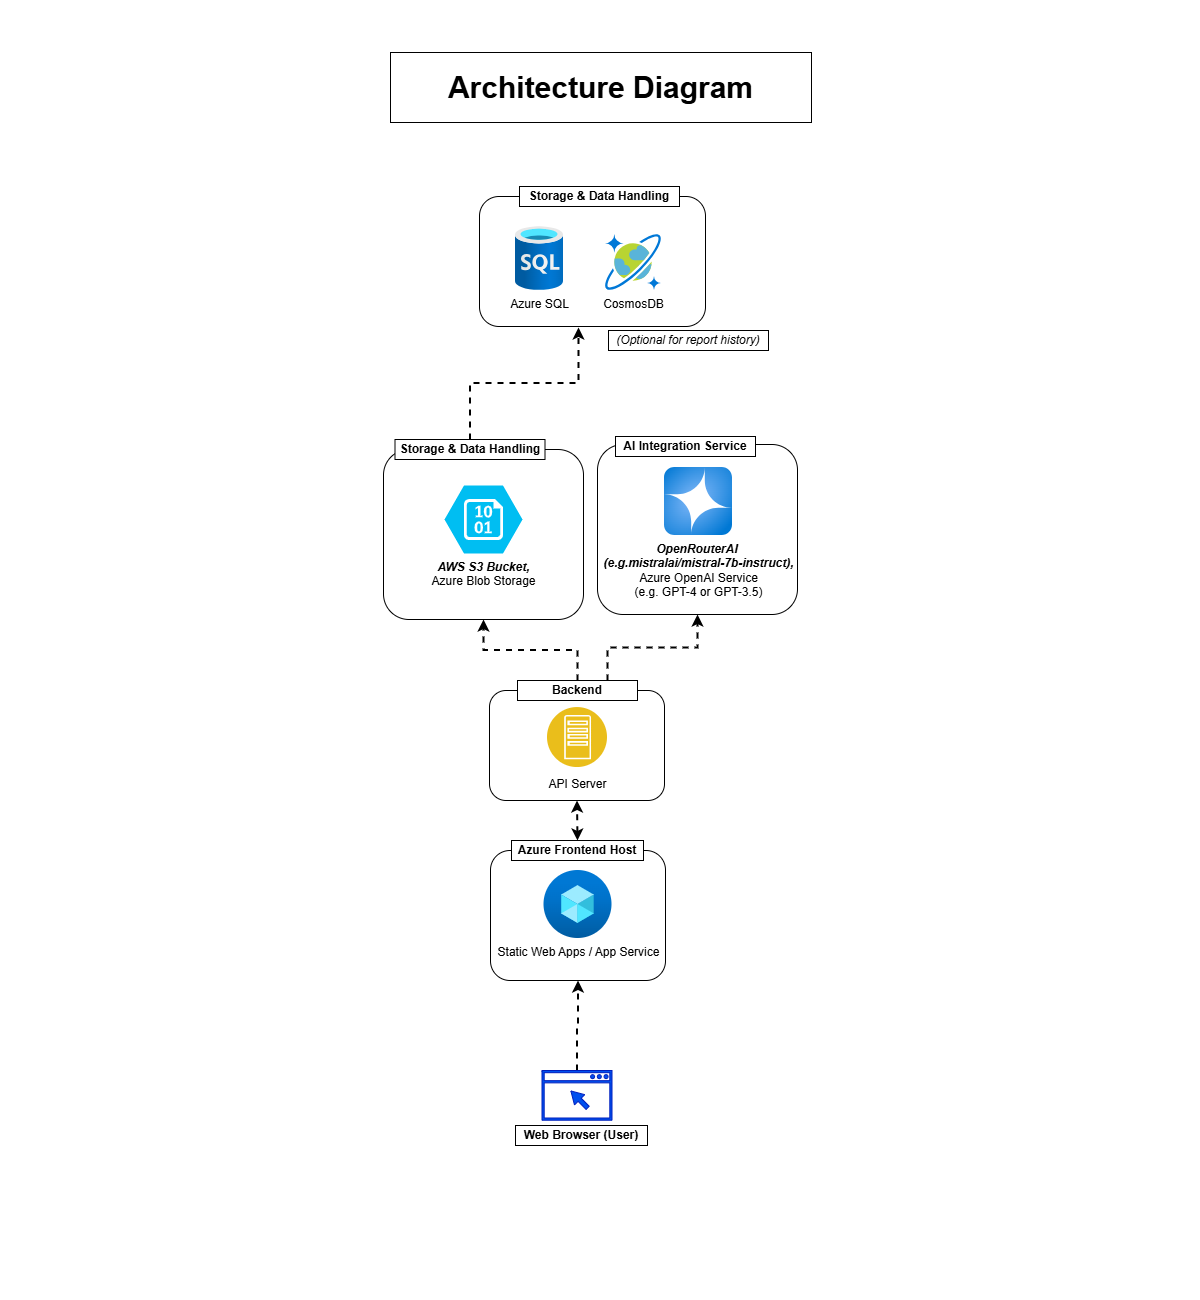

The diagram above was exported from draw.io. Its source (the exported page's mxGraphModel, read from the mxfile embedded in the PNG):
<mxGraphModel dx="1426" dy="849" grid="0" gridSize="10" guides="1" tooltips="1" connect="1" arrows="1" fold="1" page="1" pageScale="1" pageWidth="1200" pageHeight="1300" math="0" shadow="0">
  <root>
    <mxCell id="0" />
    <mxCell id="1" parent="0" />
    <mxCell id="QZlsd8cHxPxiDVMU8yJC-22" value="" style="rounded=1;whiteSpace=wrap;html=1;fillColor=none;" parent="1" vertex="1">
      <mxGeometry x="489" y="690" width="175" height="110" as="geometry" />
    </mxCell>
    <mxCell id="QZlsd8cHxPxiDVMU8yJC-19" value="" style="rounded=1;whiteSpace=wrap;html=1;fillColor=none;" parent="1" vertex="1">
      <mxGeometry x="383" y="449" width="200" height="170" as="geometry" />
    </mxCell>
    <mxCell id="QZlsd8cHxPxiDVMU8yJC-17" value="" style="rounded=1;whiteSpace=wrap;html=1;fillColor=none;" parent="1" vertex="1">
      <mxGeometry x="597" y="444" width="200" height="170" as="geometry" />
    </mxCell>
    <mxCell id="QZlsd8cHxPxiDVMU8yJC-13" value="" style="rounded=1;whiteSpace=wrap;html=1;fillColor=none;" parent="1" vertex="1">
      <mxGeometry x="479" y="196" width="226" height="130" as="geometry" />
    </mxCell>
    <mxCell id="QZlsd8cHxPxiDVMU8yJC-32" style="edgeStyle=orthogonalEdgeStyle;rounded=0;orthogonalLoop=1;jettySize=auto;html=1;entryX=0.5;entryY=1;entryDx=0;entryDy=0;dashed=1;strokeWidth=2;" parent="1" source="QZlsd8cHxPxiDVMU8yJC-3" target="QZlsd8cHxPxiDVMU8yJC-24" edge="1">
      <mxGeometry relative="1" as="geometry" />
    </mxCell>
    <mxCell id="QZlsd8cHxPxiDVMU8yJC-3" value="W" style="sketch=0;pointerEvents=1;shadow=0;dashed=0;html=1;strokeColor=#001DBC;fillColor=#0050ef;aspect=fixed;labelPosition=center;verticalLabelPosition=bottom;verticalAlign=top;align=center;outlineConnect=0;shape=mxgraph.vvd.web_browser;fontColor=#ffffff;" parent="1" vertex="1">
      <mxGeometry x="541.5" y="1070" width="70" height="49.7" as="geometry" />
    </mxCell>
    <mxCell id="QZlsd8cHxPxiDVMU8yJC-5" value="Static Web Apps / App Service" style="image;aspect=fixed;html=1;points=[];align=center;fontSize=12;image=img/lib/azure2/compute/Host_Pools.svg;" parent="1" vertex="1">
      <mxGeometry x="543.5" y="870" width="68" height="68" as="geometry" />
    </mxCell>
    <mxCell id="QZlsd8cHxPxiDVMU8yJC-6" value="&lt;font style=&quot;color: rgb(0, 0, 0);&quot;&gt;API Server&lt;/font&gt;" style="image;aspect=fixed;perimeter=ellipsePerimeter;html=1;align=center;shadow=0;dashed=0;fontColor=#4277BB;labelBackgroundColor=default;fontSize=12;spacingTop=3;image=img/lib/ibm/applications/app_server.svg;" parent="1" vertex="1">
      <mxGeometry x="547" y="707" width="60" height="60" as="geometry" />
    </mxCell>
    <mxCell id="QZlsd8cHxPxiDVMU8yJC-8" value="&lt;div&gt;&lt;b&gt;&lt;i&gt;OpenRouterAI&amp;nbsp;&lt;/i&gt;&lt;/b&gt;&lt;/div&gt;&lt;div&gt;&lt;b&gt;&lt;i&gt;(e.g.mistralai/mistral-7b-instruct),&lt;/i&gt;&lt;/b&gt;&lt;/div&gt;&lt;div&gt;&lt;span style=&quot;background-color: light-dark(#ffffff, var(--ge-dark-color, #121212)); color: light-dark(rgb(0, 0, 0), rgb(255, 255, 255));&quot;&gt;Azure OpenAI Service&lt;/span&gt;&lt;/div&gt;&lt;div&gt;(e.g. GPT-4 or GPT-3.5)&lt;/div&gt;" style="image;aspect=fixed;html=1;points=[];align=center;fontSize=12;image=img/lib/azure2/ai_machine_learning/Azure_OpenAI.svg;" parent="1" vertex="1">
      <mxGeometry x="664" y="467" width="68" height="68" as="geometry" />
    </mxCell>
    <mxCell id="QZlsd8cHxPxiDVMU8yJC-9" value="&lt;div&gt;&lt;b&gt;&lt;i&gt;AWS S3 Bucket,&lt;/i&gt;&lt;/b&gt;&lt;/div&gt;Azure Blob Storage" style="verticalLabelPosition=bottom;html=1;verticalAlign=top;align=center;strokeColor=none;fillColor=#00BEF2;shape=mxgraph.azure.storage_blob;" parent="1" vertex="1">
      <mxGeometry x="444" y="485" width="78" height="68" as="geometry" />
    </mxCell>
    <mxCell id="QZlsd8cHxPxiDVMU8yJC-10" value="Azure SQL" style="image;aspect=fixed;html=1;points=[];align=center;fontSize=12;image=img/lib/azure2/databases/SQL_Database.svg;" parent="1" vertex="1">
      <mxGeometry x="515" y="226" width="48" height="64" as="geometry" />
    </mxCell>
    <mxCell id="QZlsd8cHxPxiDVMU8yJC-11" value="CosmosDB" style="image;sketch=0;aspect=fixed;html=1;points=[];align=center;fontSize=12;image=img/lib/mscae/CosmosDB.svg;" parent="1" vertex="1">
      <mxGeometry x="605" y="234" width="56" height="56" as="geometry" />
    </mxCell>
    <mxCell id="QZlsd8cHxPxiDVMU8yJC-12" value="&lt;b&gt;&lt;font style=&quot;font-size: 30px;&quot;&gt;Architecture Diagram&lt;/font&gt;&lt;/b&gt;" style="rounded=0;whiteSpace=wrap;html=1;" parent="1" vertex="1">
      <mxGeometry x="390" y="52" width="421" height="70" as="geometry" />
    </mxCell>
    <mxCell id="QZlsd8cHxPxiDVMU8yJC-14" value="&lt;b&gt;Storage &amp;amp; Data Handling&lt;/b&gt;" style="rounded=0;whiteSpace=wrap;html=1;" parent="1" vertex="1">
      <mxGeometry x="519" y="186" width="160" height="20" as="geometry" />
    </mxCell>
    <mxCell id="QZlsd8cHxPxiDVMU8yJC-18" value="&lt;b&gt;AI Integration&amp;nbsp;Service&lt;/b&gt;" style="rounded=0;whiteSpace=wrap;html=1;" parent="1" vertex="1">
      <mxGeometry x="615" y="436" width="140" height="20" as="geometry" />
    </mxCell>
    <mxCell id="QZlsd8cHxPxiDVMU8yJC-20" value="&lt;b&gt;Storage &amp;amp; Data Handling&lt;/b&gt;" style="rounded=0;whiteSpace=wrap;html=1;" parent="1" vertex="1">
      <mxGeometry x="394.5" y="439" width="150" height="20" as="geometry" />
    </mxCell>
    <mxCell id="QZlsd8cHxPxiDVMU8yJC-28" style="edgeStyle=orthogonalEdgeStyle;rounded=0;orthogonalLoop=1;jettySize=auto;html=1;exitX=0.5;exitY=0;exitDx=0;exitDy=0;entryX=0.5;entryY=1;entryDx=0;entryDy=0;dashed=1;strokeWidth=2;" parent="1" source="QZlsd8cHxPxiDVMU8yJC-23" target="QZlsd8cHxPxiDVMU8yJC-19" edge="1">
      <mxGeometry relative="1" as="geometry" />
    </mxCell>
    <mxCell id="QZlsd8cHxPxiDVMU8yJC-23" value="&lt;b&gt;Backend&lt;/b&gt;" style="rounded=0;whiteSpace=wrap;html=1;" parent="1" vertex="1">
      <mxGeometry x="517" y="680" width="120" height="20" as="geometry" />
    </mxCell>
    <mxCell id="QZlsd8cHxPxiDVMU8yJC-24" value="" style="rounded=1;whiteSpace=wrap;html=1;fillColor=none;" parent="1" vertex="1">
      <mxGeometry x="490" y="850" width="175" height="130" as="geometry" />
    </mxCell>
    <mxCell id="QZlsd8cHxPxiDVMU8yJC-25" value="&lt;b&gt;Azure Frontend Host&lt;/b&gt;" style="rounded=0;whiteSpace=wrap;html=1;" parent="1" vertex="1">
      <mxGeometry x="511" y="840" width="132" height="20" as="geometry" />
    </mxCell>
    <mxCell id="QZlsd8cHxPxiDVMU8yJC-27" style="edgeStyle=orthogonalEdgeStyle;rounded=0;orthogonalLoop=1;jettySize=auto;html=1;exitX=0.5;exitY=0;exitDx=0;exitDy=0;entryX=0.438;entryY=1.008;entryDx=0;entryDy=0;entryPerimeter=0;strokeWidth=2;dashed=1;" parent="1" source="QZlsd8cHxPxiDVMU8yJC-20" target="QZlsd8cHxPxiDVMU8yJC-13" edge="1">
      <mxGeometry relative="1" as="geometry" />
    </mxCell>
    <mxCell id="QZlsd8cHxPxiDVMU8yJC-29" style="edgeStyle=orthogonalEdgeStyle;rounded=0;orthogonalLoop=1;jettySize=auto;html=1;exitX=0.75;exitY=0;exitDx=0;exitDy=0;entryX=0.5;entryY=1;entryDx=0;entryDy=0;dashed=1;strokeWidth=2;" parent="1" source="QZlsd8cHxPxiDVMU8yJC-23" target="QZlsd8cHxPxiDVMU8yJC-17" edge="1">
      <mxGeometry relative="1" as="geometry" />
    </mxCell>
    <mxCell id="QZlsd8cHxPxiDVMU8yJC-33" value="" style="endArrow=classic;startArrow=classic;html=1;rounded=0;strokeWidth=2;dashed=1;entryX=0.5;entryY=1;entryDx=0;entryDy=0;exitX=0.5;exitY=0;exitDx=0;exitDy=0;" parent="1" source="QZlsd8cHxPxiDVMU8yJC-25" target="QZlsd8cHxPxiDVMU8yJC-22" edge="1">
      <mxGeometry width="50" height="50" relative="1" as="geometry">
        <mxPoint x="593" y="841" as="sourcePoint" />
        <mxPoint x="739" y="675" as="targetPoint" />
        <Array as="points" />
      </mxGeometry>
    </mxCell>
    <mxCell id="QZlsd8cHxPxiDVMU8yJC-34" value="&lt;i&gt;(Optional for report history)&lt;/i&gt;" style="rounded=0;whiteSpace=wrap;html=1;" parent="1" vertex="1">
      <mxGeometry x="608" y="330" width="160" height="20" as="geometry" />
    </mxCell>
    <mxCell id="QZlsd8cHxPxiDVMU8yJC-35" value="&lt;b&gt;Web Browser (User)&lt;/b&gt;" style="rounded=0;whiteSpace=wrap;html=1;" parent="1" vertex="1">
      <mxGeometry x="515" y="1125" width="132" height="20" as="geometry" />
    </mxCell>
  </root>
</mxGraphModel>